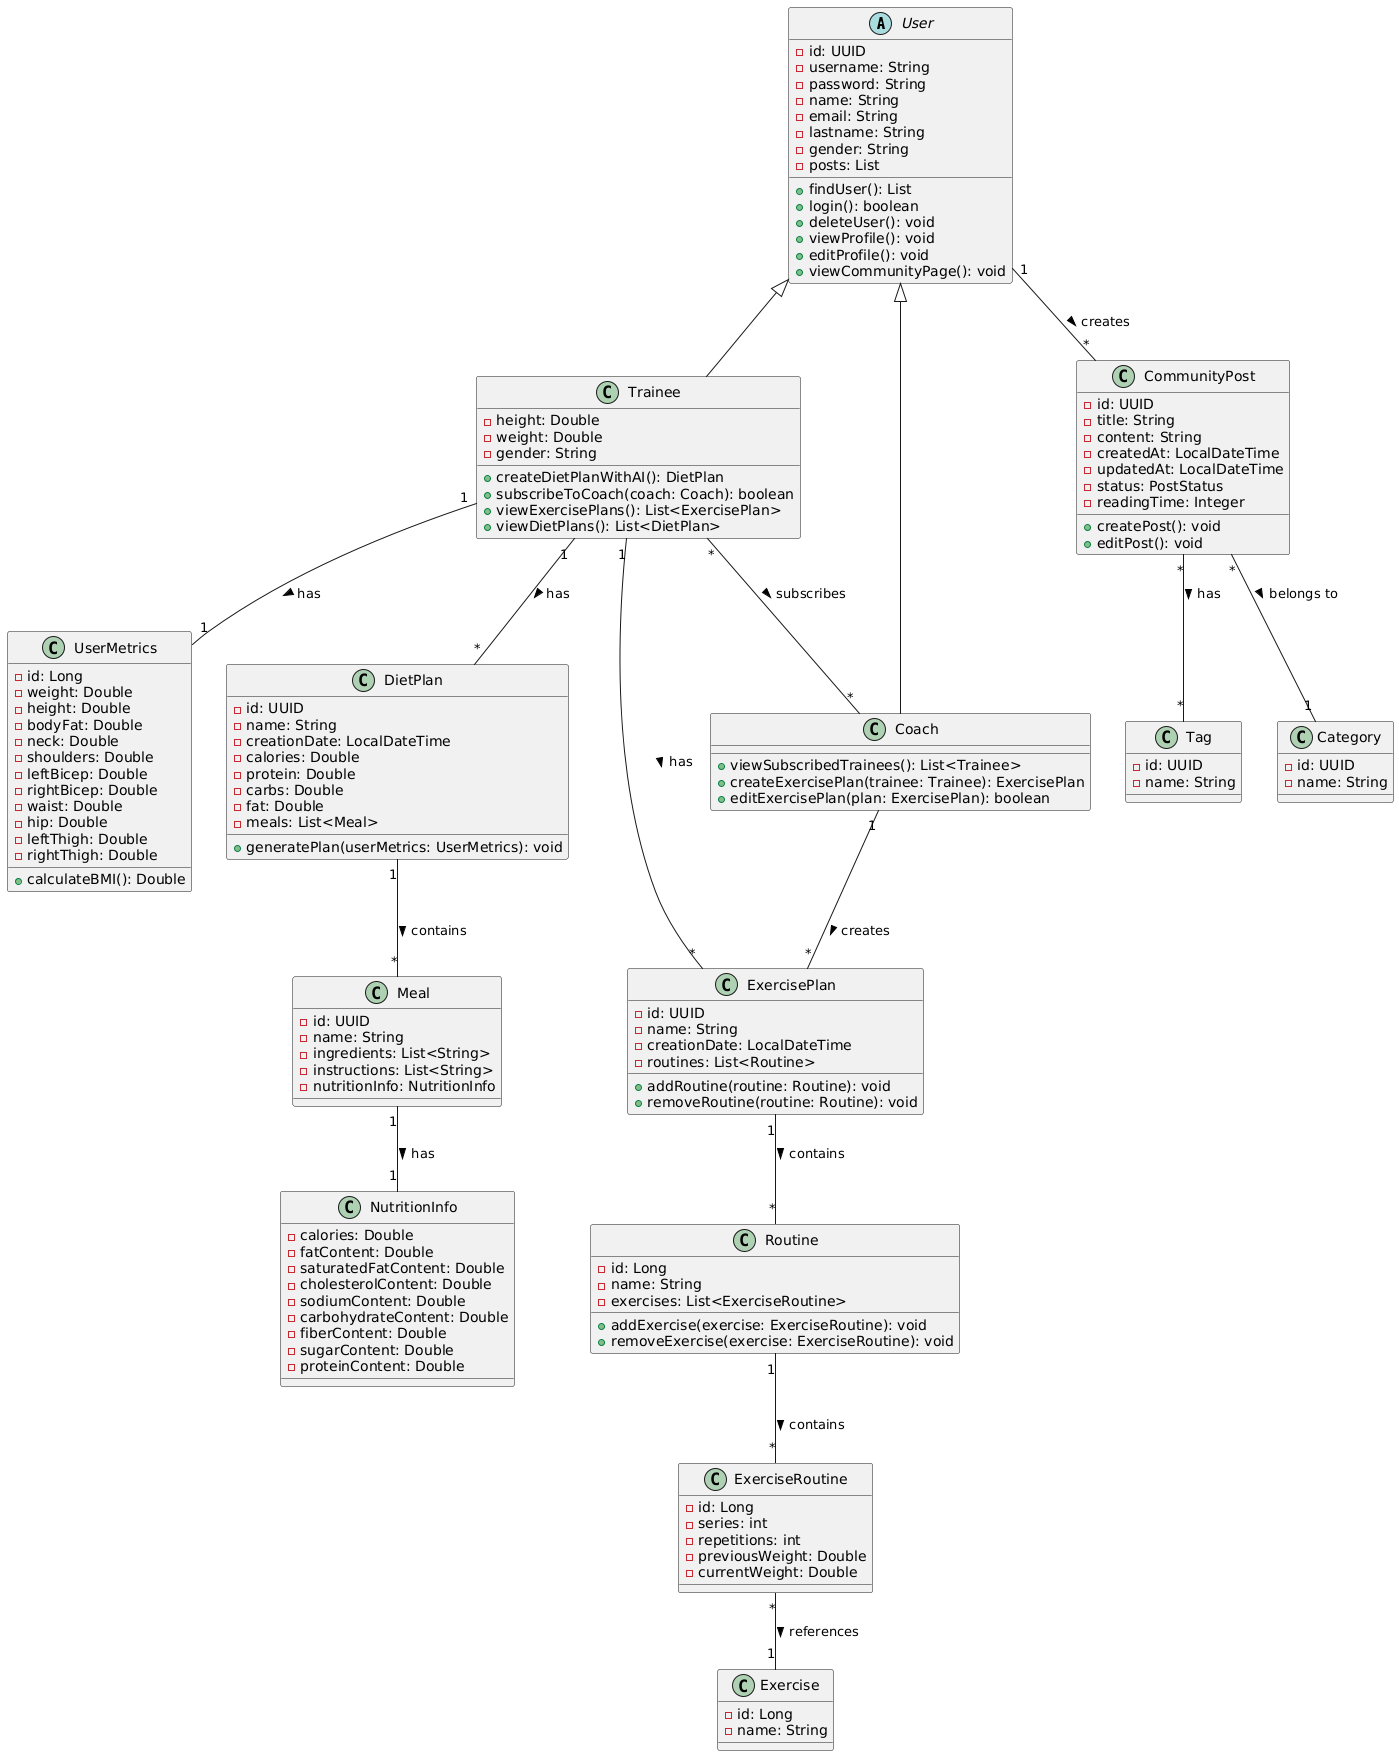

The diagram above was rendered by PlantUML. Its source (embedded in the PNG):
@startuml
' User classes
abstract class User {
  -id: UUID
  -username: String
  -password: String
  -name: String
  -email: String
  -lastname: String
  -gender: String
  -posts: List
  +findUser(): List
  +login(): boolean
  +deleteUser(): void
  +viewProfile(): void
  +editProfile(): void
  +viewCommunityPage(): void
}

class Trainee {
  -height: Double
  -weight: Double
  -gender: String
  +createDietPlanWithAI(): DietPlan
  +subscribeToCoach(coach: Coach): boolean
  +viewExercisePlans(): List<ExercisePlan>
  +viewDietPlans(): List<DietPlan>
}

class Coach {
  +viewSubscribedTrainees(): List<Trainee>
  +createExercisePlan(trainee: Trainee): ExercisePlan
  +editExercisePlan(plan: ExercisePlan): boolean
}

' Plan classes
class DietPlan {
  -id: UUID
  -name: String
  -creationDate: LocalDateTime
  -calories: Double
  -protein: Double
  -carbs: Double
  -fat: Double
  -meals: List<Meal>
  +generatePlan(userMetrics: UserMetrics): void
}

class Meal {
  -id: UUID
  -name: String
  -ingredients: List<String>
  -instructions: List<String>
  -nutritionInfo: NutritionInfo
}

class NutritionInfo {
  -calories: Double
  -fatContent: Double
  -saturatedFatContent: Double
  -cholesterolContent: Double
  -sodiumContent: Double
  -carbohydrateContent: Double
  -fiberContent: Double
  -sugarContent: Double
  -proteinContent: Double
}

class ExercisePlan {
  -id: UUID
  -name: String
  -creationDate: LocalDateTime
  -routines: List<Routine>
  +addRoutine(routine: Routine): void
  +removeRoutine(routine: Routine): void
}

class Routine {
  -id: Long
  -name: String
  -exercises: List<ExerciseRoutine>
  +addExercise(exercise: ExerciseRoutine): void
  +removeExercise(exercise: ExerciseRoutine): void
}

class Exercise {
  -id: Long
  -name: String
}

class ExerciseRoutine {
  -id: Long
  -series: int
  -repetitions: int
  -previousWeight: Double
  -currentWeight: Double
}

' User metrics
class UserMetrics {
  -id: Long
  -weight: Double
  -height: Double
  -bodyFat: Double
  -neck: Double
  -shoulders: Double
  -leftBicep: Double
  -rightBicep: Double
  -waist: Double
  -hip: Double
  -leftThigh: Double
  -rightThigh: Double
  +calculateBMI(): Double
}

' Community features
class CommunityPost {
  -id: UUID
  -title: String
  -content: String
  -createdAt: LocalDateTime
  -updatedAt: LocalDateTime
  -status: PostStatus
  -readingTime: Integer
  +createPost(): void
  +editPost(): void
}

class Category {
  -id: UUID
  -name: String
}

class Tag {
  -id: UUID
  -name: String
}

' Relationships
User <|-- Trainee
User <|-- Coach

Trainee "*" -- "*" Coach : subscribes >
Trainee "1" -- "*" DietPlan : has >
Trainee "1" -- "*" ExercisePlan : has >
Trainee "1" -- "1" UserMetrics : has >

Coach "1" -- "*" ExercisePlan : creates >

ExercisePlan "1" -- "*" Routine : contains >
Routine "1" -- "*" ExerciseRoutine : contains >
ExerciseRoutine "*" -- "1" Exercise : references >

DietPlan "1" -- "*" Meal : contains >
Meal "1" -- "1" NutritionInfo : has >

User "1" -- "*" CommunityPost : creates >
CommunityPost "*" -- "1" Category : belongs to >
CommunityPost "*" -- "*" Tag : has >
@enduml